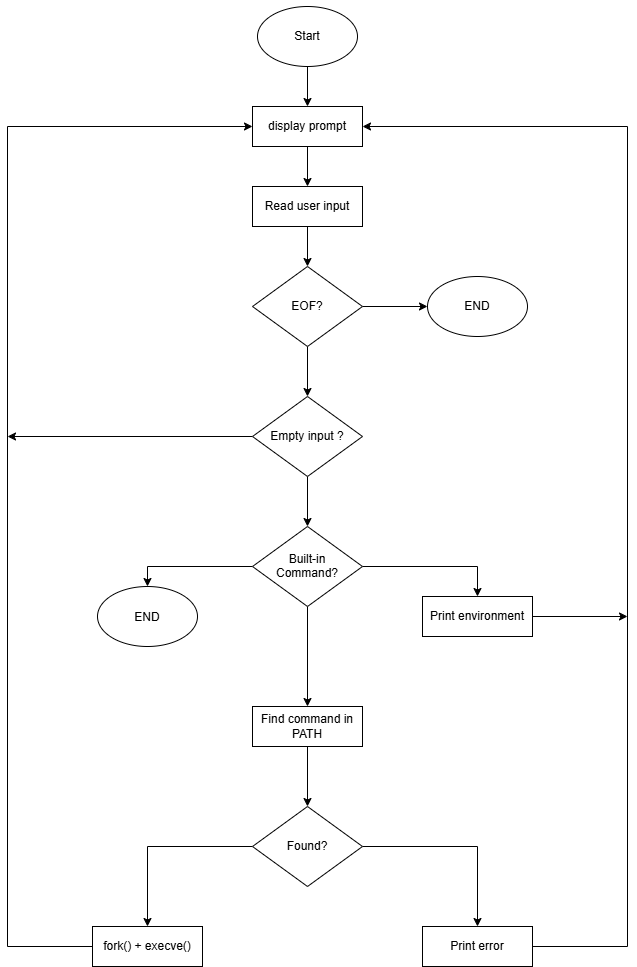

The diagram above was exported from draw.io. Its source (the exported page's mxGraphModel, read from the mxfile embedded in the PNG):
<mxGraphModel dx="772" dy="1129" grid="1" gridSize="10" guides="1" tooltips="1" connect="1" arrows="1" fold="1" page="1" pageScale="1" pageWidth="827" pageHeight="1169" math="0" shadow="0">
  <root>
    <mxCell id="0" />
    <mxCell id="1" parent="0" />
    <mxCell id="FYV6Kba-kLOQaXQKQckg-15" edge="1" parent="1" source="FYV6Kba-kLOQaXQKQckg-1" style="edgeStyle=orthogonalEdgeStyle;rounded=0;orthogonalLoop=1;jettySize=auto;html=1;entryX=0.5;entryY=0;entryDx=0;entryDy=0;" target="FYV6Kba-kLOQaXQKQckg-2">
      <mxGeometry relative="1" as="geometry" />
    </mxCell>
    <mxCell id="FYV6Kba-kLOQaXQKQckg-1" parent="1" style="ellipse;whiteSpace=wrap;html=1;shapeInside=1;" value="&lt;div&gt;&lt;br&gt;&lt;/div&gt;&lt;div&gt;&lt;br&gt;&lt;/div&gt;&lt;div&gt;Start&lt;/div&gt;" vertex="1">
      <mxGeometry height="60" width="100" x="350" y="40" as="geometry" />
    </mxCell>
    <mxCell id="FYV6Kba-kLOQaXQKQckg-16" edge="1" parent="1" source="FYV6Kba-kLOQaXQKQckg-2" style="edgeStyle=orthogonalEdgeStyle;rounded=0;orthogonalLoop=1;jettySize=auto;html=1;entryX=0.5;entryY=0;entryDx=0;entryDy=0;" target="FYV6Kba-kLOQaXQKQckg-3">
      <mxGeometry relative="1" as="geometry" />
    </mxCell>
    <mxCell id="FYV6Kba-kLOQaXQKQckg-2" parent="1" style="rounded=0;whiteSpace=wrap;html=1;" value="display prompt" vertex="1">
      <mxGeometry height="40" width="110" x="345" y="140" as="geometry" />
    </mxCell>
    <mxCell id="FYV6Kba-kLOQaXQKQckg-17" edge="1" parent="1" source="FYV6Kba-kLOQaXQKQckg-3" style="edgeStyle=orthogonalEdgeStyle;rounded=0;orthogonalLoop=1;jettySize=auto;html=1;entryX=0.5;entryY=0;entryDx=0;entryDy=0;" target="FYV6Kba-kLOQaXQKQckg-4">
      <mxGeometry relative="1" as="geometry" />
    </mxCell>
    <mxCell id="FYV6Kba-kLOQaXQKQckg-3" parent="1" style="rounded=0;whiteSpace=wrap;html=1;" value="Read user input" vertex="1">
      <mxGeometry height="40" width="110" x="345" y="220" as="geometry" />
    </mxCell>
    <mxCell id="FYV6Kba-kLOQaXQKQckg-18" edge="1" parent="1" source="FYV6Kba-kLOQaXQKQckg-4" style="edgeStyle=orthogonalEdgeStyle;rounded=0;orthogonalLoop=1;jettySize=auto;html=1;entryX=0;entryY=0.5;entryDx=0;entryDy=0;" target="FYV6Kba-kLOQaXQKQckg-5">
      <mxGeometry relative="1" as="geometry" />
    </mxCell>
    <mxCell id="FYV6Kba-kLOQaXQKQckg-19" edge="1" parent="1" source="FYV6Kba-kLOQaXQKQckg-4" style="edgeStyle=orthogonalEdgeStyle;rounded=0;orthogonalLoop=1;jettySize=auto;html=1;entryX=0.5;entryY=0;entryDx=0;entryDy=0;" target="FYV6Kba-kLOQaXQKQckg-6">
      <mxGeometry relative="1" as="geometry" />
    </mxCell>
    <mxCell id="FYV6Kba-kLOQaXQKQckg-4" parent="1" style="rhombus;whiteSpace=wrap;html=1;shapeInside=1;" value="&lt;div&gt;&lt;br&gt;&lt;/div&gt;&lt;div&gt;&lt;br&gt;&lt;/div&gt;&lt;div&gt;EOF?&lt;/div&gt;" vertex="1">
      <mxGeometry height="80" width="110" x="345" y="300" as="geometry" />
    </mxCell>
    <mxCell id="FYV6Kba-kLOQaXQKQckg-5" parent="1" style="ellipse;whiteSpace=wrap;html=1;shapeInside=1;" value="&lt;div&gt;&lt;br&gt;&lt;/div&gt;&lt;div&gt;&lt;br&gt;&lt;/div&gt;&lt;div&gt;END&lt;/div&gt;" vertex="1">
      <mxGeometry height="60" width="100" x="520" y="310" as="geometry" />
    </mxCell>
    <mxCell id="FYV6Kba-kLOQaXQKQckg-20" edge="1" parent="1" source="FYV6Kba-kLOQaXQKQckg-6" style="edgeStyle=orthogonalEdgeStyle;rounded=0;orthogonalLoop=1;jettySize=auto;html=1;" target="FYV6Kba-kLOQaXQKQckg-7">
      <mxGeometry relative="1" as="geometry" />
    </mxCell>
    <mxCell id="FYV6Kba-kLOQaXQKQckg-30" edge="1" parent="1" source="FYV6Kba-kLOQaXQKQckg-6" style="edgeStyle=orthogonalEdgeStyle;rounded=0;orthogonalLoop=1;jettySize=auto;html=1;">
      <mxGeometry relative="1" as="geometry">
        <mxPoint x="100" y="470" as="targetPoint" />
      </mxGeometry>
    </mxCell>
    <mxCell id="FYV6Kba-kLOQaXQKQckg-6" parent="1" style="rhombus;whiteSpace=wrap;html=1;shapeInside=1;" value="&lt;div&gt;&lt;br&gt;&lt;/div&gt;&lt;div&gt;&lt;br&gt;&lt;/div&gt;&lt;div&gt;Empty input ?&lt;/div&gt;" vertex="1">
      <mxGeometry height="80" width="110" x="345" y="430" as="geometry" />
    </mxCell>
    <mxCell id="FYV6Kba-kLOQaXQKQckg-21" edge="1" parent="1" source="FYV6Kba-kLOQaXQKQckg-7" style="edgeStyle=orthogonalEdgeStyle;rounded=0;orthogonalLoop=1;jettySize=auto;html=1;entryX=0.5;entryY=0;entryDx=0;entryDy=0;" target="FYV6Kba-kLOQaXQKQckg-8">
      <mxGeometry relative="1" as="geometry" />
    </mxCell>
    <mxCell id="FYV6Kba-kLOQaXQKQckg-22" edge="1" parent="1" source="FYV6Kba-kLOQaXQKQckg-7" style="edgeStyle=orthogonalEdgeStyle;rounded=0;orthogonalLoop=1;jettySize=auto;html=1;entryX=0.5;entryY=0;entryDx=0;entryDy=0;" target="FYV6Kba-kLOQaXQKQckg-9">
      <mxGeometry relative="1" as="geometry" />
    </mxCell>
    <mxCell id="FYV6Kba-kLOQaXQKQckg-23" edge="1" parent="1" source="FYV6Kba-kLOQaXQKQckg-7" style="edgeStyle=orthogonalEdgeStyle;rounded=0;orthogonalLoop=1;jettySize=auto;html=1;entryX=0.5;entryY=0;entryDx=0;entryDy=0;" target="FYV6Kba-kLOQaXQKQckg-10">
      <mxGeometry relative="1" as="geometry" />
    </mxCell>
    <mxCell id="FYV6Kba-kLOQaXQKQckg-7" parent="1" style="rhombus;whiteSpace=wrap;html=1;shapeInside=1;" value="&lt;div&gt;&lt;br&gt;&lt;/div&gt;&lt;div&gt;Built-in&lt;/div&gt;&lt;div&gt;Command?&lt;/div&gt;" vertex="1">
      <mxGeometry height="80" width="110" x="345" y="560" as="geometry" />
    </mxCell>
    <mxCell id="FYV6Kba-kLOQaXQKQckg-8" parent="1" style="ellipse;whiteSpace=wrap;html=1;shapeInside=1;" value="&lt;div&gt;&lt;br&gt;&lt;/div&gt;&lt;div&gt;END&lt;/div&gt;" vertex="1">
      <mxGeometry height="60" width="100" x="190" y="620" as="geometry" />
    </mxCell>
    <mxCell id="FYV6Kba-kLOQaXQKQckg-28" edge="1" parent="1" source="FYV6Kba-kLOQaXQKQckg-9" style="edgeStyle=orthogonalEdgeStyle;rounded=0;orthogonalLoop=1;jettySize=auto;html=1;">
      <mxGeometry relative="1" as="geometry">
        <mxPoint x="720" y="650" as="targetPoint" />
      </mxGeometry>
    </mxCell>
    <mxCell id="FYV6Kba-kLOQaXQKQckg-9" parent="1" style="rounded=0;whiteSpace=wrap;html=1;" value="Print environment" vertex="1">
      <mxGeometry height="40" width="110" x="515" y="630" as="geometry" />
    </mxCell>
    <mxCell id="FYV6Kba-kLOQaXQKQckg-24" edge="1" parent="1" source="FYV6Kba-kLOQaXQKQckg-10" style="edgeStyle=orthogonalEdgeStyle;rounded=0;orthogonalLoop=1;jettySize=auto;html=1;" target="FYV6Kba-kLOQaXQKQckg-11">
      <mxGeometry relative="1" as="geometry" />
    </mxCell>
    <mxCell id="FYV6Kba-kLOQaXQKQckg-10" parent="1" style="rounded=0;whiteSpace=wrap;html=1;" value="Find command in PATH" vertex="1">
      <mxGeometry height="40" width="110" x="345" y="740" as="geometry" />
    </mxCell>
    <mxCell id="FYV6Kba-kLOQaXQKQckg-25" edge="1" parent="1" source="FYV6Kba-kLOQaXQKQckg-11" style="edgeStyle=orthogonalEdgeStyle;rounded=0;orthogonalLoop=1;jettySize=auto;html=1;" target="FYV6Kba-kLOQaXQKQckg-12">
      <mxGeometry relative="1" as="geometry" />
    </mxCell>
    <mxCell id="FYV6Kba-kLOQaXQKQckg-26" edge="1" parent="1" source="FYV6Kba-kLOQaXQKQckg-11" style="edgeStyle=orthogonalEdgeStyle;rounded=0;orthogonalLoop=1;jettySize=auto;html=1;entryX=0.5;entryY=0;entryDx=0;entryDy=0;" target="FYV6Kba-kLOQaXQKQckg-13">
      <mxGeometry relative="1" as="geometry" />
    </mxCell>
    <mxCell id="FYV6Kba-kLOQaXQKQckg-11" parent="1" style="rhombus;whiteSpace=wrap;html=1;shapeInside=1;" value="&lt;div&gt;&lt;br&gt;&lt;/div&gt;&lt;div&gt;&lt;br&gt;&lt;/div&gt;&lt;div&gt;Found?&lt;/div&gt;" vertex="1">
      <mxGeometry height="80" width="110" x="345" y="840" as="geometry" />
    </mxCell>
    <mxCell id="FYV6Kba-kLOQaXQKQckg-29" edge="1" parent="1" source="FYV6Kba-kLOQaXQKQckg-12" style="edgeStyle=orthogonalEdgeStyle;rounded=0;orthogonalLoop=1;jettySize=auto;html=1;entryX=0;entryY=0.5;entryDx=0;entryDy=0;" target="FYV6Kba-kLOQaXQKQckg-2">
      <mxGeometry relative="1" as="geometry">
        <Array as="points">
          <mxPoint x="100" y="980" />
          <mxPoint x="100" y="160" />
        </Array>
      </mxGeometry>
    </mxCell>
    <mxCell id="FYV6Kba-kLOQaXQKQckg-12" parent="1" style="rounded=0;whiteSpace=wrap;html=1;" value="fork() + execve()" vertex="1">
      <mxGeometry height="40" width="110" x="185" y="960" as="geometry" />
    </mxCell>
    <mxCell id="FYV6Kba-kLOQaXQKQckg-27" edge="1" parent="1" source="FYV6Kba-kLOQaXQKQckg-13" style="edgeStyle=orthogonalEdgeStyle;rounded=0;orthogonalLoop=1;jettySize=auto;html=1;entryX=1;entryY=0.5;entryDx=0;entryDy=0;" target="FYV6Kba-kLOQaXQKQckg-2">
      <mxGeometry relative="1" as="geometry">
        <Array as="points">
          <mxPoint x="720" y="980" />
          <mxPoint x="720" y="160" />
        </Array>
        <mxPoint x="720" y="170" as="targetPoint" />
      </mxGeometry>
    </mxCell>
    <mxCell id="FYV6Kba-kLOQaXQKQckg-13" parent="1" style="rounded=0;whiteSpace=wrap;html=1;" value="Print error" vertex="1">
      <mxGeometry height="40" width="110" x="515" y="960" as="geometry" />
    </mxCell>
  </root>
</mxGraphModel>